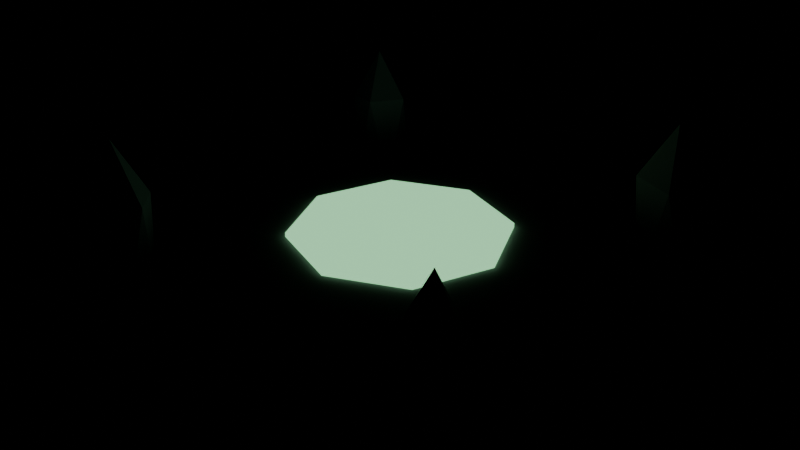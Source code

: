 # Source: relic_pad.blend  (saved by Blender 5.2.45; exported with 4.5.12 LTS)
import bpy
from mathutils import Matrix  # noqa: F401  (used for matrix-valued properties, if any)

bpy.ops.wm.read_factory_settings(use_empty=True)
scene = bpy.context.scene
scene.name = 'Scene'

# ---- materials (node trees are filled in below, after node groups)
mat_cloth = bpy.data.materials.new('cloth')
mat_cloth.use_backface_culling = True
mat_emissive = bpy.data.materials.new('emissive')
mat_emissive.use_backface_culling = True

# ---- material node trees
mat_cloth.use_nodes = True; mat_cloth.node_tree.nodes.clear()
_N = mat_cloth.node_tree.nodes; _L = mat_cloth.node_tree.links
n0 = _N.new('ShaderNodeBsdfPrincipled'); n0.name = 'Principled BSDF'; n0.location = (-200, 100)
n0.inputs[2].default_value = 0.8
n0.inputs[10].default_value = 0.005
n1 = _N.new('ShaderNodeOutputMaterial'); n1.name = 'Material Output'; n1.location = (200, 100)
n2 = _N.new('ShaderNodeVertexColor'); n2.name = 'Color Attribute'; n2.location = (0, 0)
n2.layer_name = 'Col'
_L.new(n0.outputs[0], n1.inputs[0])
_L.new(n2.outputs[0], n0.inputs[0])
n1.is_active_output = True
mat_emissive.use_nodes = True; mat_emissive.node_tree.nodes.clear()
_N = mat_emissive.node_tree.nodes; _L = mat_emissive.node_tree.links
n0 = _N.new('ShaderNodeBsdfPrincipled'); n0.name = 'Principled BSDF'; n0.location = (-200, 100)
n0.inputs[2].default_value = 0.8
n0.inputs[10].default_value = 0.005
n0.inputs[28].default_value = 1.0
n1 = _N.new('ShaderNodeOutputMaterial'); n1.name = 'Material Output'; n1.location = (200, 100)
n2 = _N.new('ShaderNodeVertexColor'); n2.name = 'Color Attribute'; n2.location = (0, 0)
n2.layer_name = 'Col'
_L.new(n0.outputs[0], n1.inputs[0])
_L.new(n2.outputs[0], n0.inputs[0])
_L.new(n2.outputs[0], n0.inputs[27])
n1.is_active_output = True

# ---- meshes
me_relic_pad = bpy.data.meshes.new('relic_pad')
me_relic_pad.from_pydata([(0.4619, 0.1913, 0.0), (0.1913, 0.4619, 0.0), (0.1837, 0.4435, 0.1), (0.4435, 0.1837, 0.1), (0.1913, 0.4619, 0.0), (-0.1913, 0.4619, 0.0), (-0.1837, 0.4435, 0.1), (0.1837, 0.4435, 0.1), (-0.1913, 0.4619, 0.0), (-0.4619, 0.1913, 0.0), (-0.4435, 0.1837, 0.1), (-0.1837, 0.4435, 0.1), (-0.4619, 0.1913, 0.0), (-0.4619, -0.1913, 0.0), (-0.4435, -0.1837, 0.1), (-0.4435, 0.1837, 0.1), (-0.4619, -0.1913, 0.0), (-0.1913, -0.4619, 0.0), (-0.1837, -0.4435, 0.1), (-0.4435, -0.1837, 0.1), (-0.1913, -0.4619, 0.0), (0.1913, -0.4619, 0.0), (0.1837, -0.4435, 0.1), (-0.1837, -0.4435, 0.1), (0.1913, -0.4619, 0.0), (0.4619, -0.1913, 0.0), (0.4435, -0.1837, 0.1), (0.1837, -0.4435, 0.1), (0.4619, -0.1913, 0.0), (0.4619, 0.1913, 0.0), (0.4435, 0.1837, 0.1), (0.4435, -0.1837, 0.1), (0.4435, 0.1837, 0.1), (0.1837, 0.4435, 0.1), (0.1607, 0.388, 0.1), (0.388, 0.1607, 0.1), (0.1607, 0.388, 0.1), (-0.1607, 0.388, 0.1), (-0.1837, 0.4435, 0.1), (0.1837, 0.4435, 0.1), (-0.1607, 0.388, 0.1), (-0.388, 0.1607, 0.1), (-0.4435, 0.1837, 0.1), (-0.1837, 0.4435, 0.1), (-0.388, 0.1607, 0.1), (-0.388, -0.1607, 0.1), (-0.4435, -0.1837, 0.1), (-0.4435, 0.1837, 0.1), (-0.4435, -0.1837, 0.1), (-0.1837, -0.4435, 0.1), (-0.1607, -0.388, 0.1), (-0.388, -0.1607, 0.1), (-0.1607, -0.388, 0.1), (0.1607, -0.388, 0.1), (0.1837, -0.4435, 0.1), (-0.1837, -0.4435, 0.1), (0.1607, -0.388, 0.1), (0.388, -0.1607, 0.1), (0.4435, -0.1837, 0.1), (0.1837, -0.4435, 0.1), (0.388, -0.1607, 0.1), (0.388, 0.1607, 0.1), (0.4435, 0.1837, 0.1), (0.4435, -0.1837, 0.1), (0.388, 0.1607, 0.1), (0.1607, 0.388, 0.1), (0.1531, 0.3696, 0.22), (0.3696, 0.1531, 0.22), (0.1607, 0.388, 0.1), (-0.1607, 0.388, 0.1), (-0.1531, 0.3696, 0.22), (0.1531, 0.3696, 0.22), (-0.1607, 0.388, 0.1), (-0.388, 0.1607, 0.1), (-0.3696, 0.1531, 0.22), (-0.1531, 0.3696, 0.22), (-0.388, 0.1607, 0.1), (-0.388, -0.1607, 0.1), (-0.3696, -0.1531, 0.22), (-0.3696, 0.1531, 0.22), (-0.388, -0.1607, 0.1), (-0.1607, -0.388, 0.1), (-0.1531, -0.3696, 0.22), (-0.3696, -0.1531, 0.22), (-0.1607, -0.388, 0.1), (0.1607, -0.388, 0.1), (0.1531, -0.3696, 0.22), (-0.1531, -0.3696, 0.22), (0.1607, -0.388, 0.1), (0.388, -0.1607, 0.1), (0.3696, -0.1531, 0.22), (0.1531, -0.3696, 0.22), (0.388, -0.1607, 0.1), (0.388, 0.1607, 0.1), (0.3696, 0.1531, 0.22), (0.3696, -0.1531, 0.22), (0.3696, 0.1531, 0.22), (0.1531, 0.3696, 0.22), (-0.1531, 0.3696, 0.22), (-0.3696, 0.1531, 0.22), (-0.3696, -0.1531, 0.22), (-0.1531, -0.3696, 0.22), (0.1531, -0.3696, 0.22), (0.3696, -0.1531, 0.22), (0.26, 0.0, 0.22), (0.1838, 0.1838, 0.22), (0.1838, 0.1838, 0.23), (0.26, 0.0, 0.23), (0.1838, 0.1838, 0.22), (1.592e-17, 0.26, 0.22), (1.592e-17, 0.26, 0.23), (0.1838, 0.1838, 0.23), (1.592e-17, 0.26, 0.22), (-0.1838, 0.1838, 0.22), (-0.1838, 0.1838, 0.23), (1.592e-17, 0.26, 0.23), (-0.1838, 0.1838, 0.22), (-0.26, 3.184e-17, 0.22), (-0.26, 3.184e-17, 0.23), (-0.1838, 0.1838, 0.23), (-0.26, 3.184e-17, 0.22), (-0.1838, -0.1838, 0.22), (-0.1838, -0.1838, 0.23), (-0.26, 3.184e-17, 0.23), (-0.1838, -0.1838, 0.22), (-4.776e-17, -0.26, 0.22), (-4.776e-17, -0.26, 0.23), (-0.1838, -0.1838, 0.23), (-4.776e-17, -0.26, 0.22), (0.1838, -0.1838, 0.22), (0.1838, -0.1838, 0.23), (-4.776e-17, -0.26, 0.23), (0.1838, -0.1838, 0.22), (0.26, 0.0, 0.22), (0.26, 0.0, 0.23), (0.1838, -0.1838, 0.23), (0.26, 0.0, 0.23), (0.1838, 0.1838, 0.23), (1.592e-17, 0.26, 0.23), (-0.1838, 0.1838, 0.23), (-0.26, 3.184e-17, 0.23), (-0.1838, -0.1838, 0.23), (-4.776e-17, -0.26, 0.23), (0.1838, -0.1838, 0.23), (0.4384, 0.4384, 0.0), (0.5089, 0.3929, 0.08897), (0.4157, 0.3763, 0.108), (0.5089, 0.3929, 0.08897), (0.4384, 0.4384, 0.0), (0.5082, 0.4835, 0.09019), (0.4384, 0.4384, 0.0), (0.4157, 0.3763, 0.108), (0.3634, 0.4384, 0.1058), (0.4384, 0.4384, 0.0), (0.3634, 0.4384, 0.1058), (0.4141, 0.505, 0.1006), (0.4384, 0.4384, 0.0), (0.4141, 0.505, 0.1006), (0.5082, 0.4835, 0.09019), (0.5089, 0.3929, 0.08897), (0.5082, 0.4835, 0.09019), (0.5133, 0.4384, 0.314), (0.4157, 0.3763, 0.108), (0.5089, 0.3929, 0.08897), (0.4617, 0.3746, 0.3149), (0.3634, 0.4384, 0.1058), (0.4157, 0.3763, 0.108), (0.3686, 0.3933, 0.3299), (0.4141, 0.505, 0.1006), (0.3634, 0.4384, 0.1058), (0.3664, 0.4849, 0.3337), (0.5082, 0.4835, 0.09019), (0.4141, 0.505, 0.1006), (0.4623, 0.5039, 0.3176), (0.5089, 0.3929, 0.08897), (0.5133, 0.4384, 0.314), (0.4617, 0.3746, 0.3149), (0.4157, 0.3763, 0.108), (0.4617, 0.3746, 0.3149), (0.3686, 0.3933, 0.3299), (0.3634, 0.4384, 0.1058), (0.3686, 0.3933, 0.3299), (0.3664, 0.4849, 0.3337), (0.4141, 0.505, 0.1006), (0.3664, 0.4849, 0.3337), (0.4623, 0.5039, 0.3176), (0.5082, 0.4835, 0.09019), (0.4623, 0.5039, 0.3176), (0.5133, 0.4384, 0.314), (0.4617, 0.3746, 0.3149), (0.5133, 0.4384, 0.314), (0.4384, 0.4384, 0.4598), (0.3686, 0.3933, 0.3299), (0.4617, 0.3746, 0.3149), (0.4384, 0.4384, 0.4598), (0.3664, 0.4849, 0.3337), (0.3686, 0.3933, 0.3299), (0.4384, 0.4384, 0.4598), (0.4623, 0.5039, 0.3176), (0.3664, 0.4849, 0.3337), (0.4384, 0.4384, 0.4598), (0.5133, 0.4384, 0.314), (0.4623, 0.5039, 0.3176), (0.4384, 0.4384, 0.4598), (-0.4384, 0.4384, 0.0), (-0.3734, 0.3964, 0.09842), (-0.4606, 0.3776, 0.11), (-0.3734, 0.3964, 0.09842), (-0.4384, 0.4384, 0.0), (-0.3707, 0.4821, 0.09374), (-0.4384, 0.4384, 0.0), (-0.4606, 0.3776, 0.11), (-0.5259, 0.4384, 0.08847), (-0.4384, 0.4384, 0.0), (-0.5259, 0.4384, 0.08847), (-0.4642, 0.5089, 0.09416), (-0.4384, 0.4384, 0.0), (-0.4642, 0.5089, 0.09416), (-0.3707, 0.4821, 0.09374), (-0.3734, 0.3964, 0.09842), (-0.3707, 0.4821, 0.09374), (-0.3549, 0.4384, 0.326), (-0.4606, 0.3776, 0.11), (-0.3734, 0.3964, 0.09842), (-0.4132, 0.3695, 0.3232), (-0.5259, 0.4384, 0.08847), (-0.4606, 0.3776, 0.11), (-0.4981, 0.3998, 0.3126), (-0.4642, 0.5089, 0.09416), (-0.5259, 0.4384, 0.08847), (-0.5087, 0.4838, 0.3307), (-0.3707, 0.4821, 0.09374), (-0.4642, 0.5089, 0.09416), (-0.4111, 0.5132, 0.3329), (-0.3734, 0.3964, 0.09842), (-0.3549, 0.4384, 0.326), (-0.4132, 0.3695, 0.3232), (-0.4606, 0.3776, 0.11), (-0.4132, 0.3695, 0.3232), (-0.4981, 0.3998, 0.3126), (-0.5259, 0.4384, 0.08847), (-0.4981, 0.3998, 0.3126), (-0.5087, 0.4838, 0.3307), (-0.4642, 0.5089, 0.09416), (-0.5087, 0.4838, 0.3307), (-0.4111, 0.5132, 0.3329), (-0.3707, 0.4821, 0.09374), (-0.4111, 0.5132, 0.3329), (-0.3549, 0.4384, 0.326), (-0.4132, 0.3695, 0.3232), (-0.3549, 0.4384, 0.326), (-0.4384, 0.4384, 0.4423), (-0.4981, 0.3998, 0.3126), (-0.4132, 0.3695, 0.3232), (-0.4384, 0.4384, 0.4423), (-0.5087, 0.4838, 0.3307), (-0.4981, 0.3998, 0.3126), (-0.4384, 0.4384, 0.4423), (-0.4111, 0.5132, 0.3329), (-0.5087, 0.4838, 0.3307), (-0.4384, 0.4384, 0.4423), (-0.3549, 0.4384, 0.326), (-0.4111, 0.5132, 0.3329), (-0.4384, 0.4384, 0.4423), (-0.4384, -0.4384, 0.0), (-0.3787, -0.4769, 0.1075), (-0.4634, -0.5067, 0.09774), (-0.3787, -0.4769, 0.1075), (-0.4384, -0.4384, 0.0), (-0.3797, -0.4005, 0.1091), (-0.4384, -0.4384, 0.0), (-0.4634, -0.5067, 0.09774), (-0.5176, -0.4384, 0.09995), (-0.4384, -0.4384, 0.0), (-0.5176, -0.4384, 0.09995), (-0.4644, -0.3673, 0.0932), (-0.4384, -0.4384, 0.0), (-0.4644, -0.3673, 0.0932), (-0.3797, -0.4005, 0.1091), (-0.3787, -0.4769, 0.1075), (-0.3797, -0.4005, 0.1091), (-0.3492, -0.4384, 0.3339), (-0.4634, -0.5067, 0.09774), (-0.3787, -0.4769, 0.1075), (-0.4116, -0.5119, 0.3307), (-0.5176, -0.4384, 0.09995), (-0.4634, -0.5067, 0.09774), (-0.505, -0.4814, 0.3244), (-0.4644, -0.3673, 0.0932), (-0.5176, -0.4384, 0.09995), (-0.5026, -0.3969, 0.3202), (-0.3797, -0.4005, 0.1091), (-0.4644, -0.3673, 0.0932), (-0.4121, -0.3664, 0.3283), (-0.3787, -0.4769, 0.1075), (-0.3492, -0.4384, 0.3339), (-0.4116, -0.5119, 0.3307), (-0.4634, -0.5067, 0.09774), (-0.4116, -0.5119, 0.3307), (-0.505, -0.4814, 0.3244), (-0.5176, -0.4384, 0.09995), (-0.505, -0.4814, 0.3244), (-0.5026, -0.3969, 0.3202), (-0.4644, -0.3673, 0.0932), (-0.5026, -0.3969, 0.3202), (-0.4121, -0.3664, 0.3283), (-0.3797, -0.4005, 0.1091), (-0.4121, -0.3664, 0.3283), (-0.3492, -0.4384, 0.3339), (-0.4116, -0.5119, 0.3307), (-0.3492, -0.4384, 0.3339), (-0.4384, -0.4384, 0.4715), (-0.505, -0.4814, 0.3244), (-0.4116, -0.5119, 0.3307), (-0.4384, -0.4384, 0.4715), (-0.5026, -0.3969, 0.3202), (-0.505, -0.4814, 0.3244), (-0.4384, -0.4384, 0.4715), (-0.4121, -0.3664, 0.3283), (-0.5026, -0.3969, 0.3202), (-0.4384, -0.4384, 0.4715), (-0.3492, -0.4384, 0.3339), (-0.4121, -0.3664, 0.3283), (-0.4384, -0.4384, 0.4715), (0.4384, -0.4384, 0.0), (0.5016, -0.4792, 0.1015), (0.4147, -0.5034, 0.1033), (0.5016, -0.4792, 0.1015), (0.4384, -0.4384, 0.0), (0.5052, -0.3953, 0.09533), (0.4384, -0.4384, 0.0), (0.4147, -0.5034, 0.1033), (0.3632, -0.4384, 0.1055), (0.4384, -0.4384, 0.0), (0.3632, -0.4384, 0.1055), (0.4135, -0.3702, 0.09794), (0.4384, -0.4384, 0.0), (0.4135, -0.3702, 0.09794), (0.5052, -0.3953, 0.09533), (0.5016, -0.4792, 0.1015), (0.5052, -0.3953, 0.09533), (0.5232, -0.4384, 0.3278), (0.4147, -0.5034, 0.1033), (0.5016, -0.4792, 0.1015), (0.4663, -0.5146, 0.3352), (0.3632, -0.4384, 0.1055), (0.4147, -0.5034, 0.1033), (0.3722, -0.4812, 0.3237), (0.4135, -0.3702, 0.09794), (0.3632, -0.4384, 0.1055), (0.3807, -0.4011, 0.3091), (0.5052, -0.3953, 0.09533), (0.4135, -0.3702, 0.09794), (0.4634, -0.37, 0.3223), (0.5016, -0.4792, 0.1015), (0.5232, -0.4384, 0.3278), (0.4663, -0.5146, 0.3352), (0.4147, -0.5034, 0.1033), (0.4663, -0.5146, 0.3352), (0.3722, -0.4812, 0.3237), (0.3632, -0.4384, 0.1055), (0.3722, -0.4812, 0.3237), (0.3807, -0.4011, 0.3091), (0.4135, -0.3702, 0.09794), (0.3807, -0.4011, 0.3091), (0.4634, -0.37, 0.3223), (0.5052, -0.3953, 0.09533), (0.4634, -0.37, 0.3223), (0.5232, -0.4384, 0.3278), (0.4663, -0.5146, 0.3352), (0.5232, -0.4384, 0.3278), (0.4384, -0.4384, 0.4742), (0.3722, -0.4812, 0.3237), (0.4663, -0.5146, 0.3352), (0.4384, -0.4384, 0.4742), (0.3807, -0.4011, 0.3091), (0.3722, -0.4812, 0.3237), (0.4384, -0.4384, 0.4742), (0.4634, -0.37, 0.3223), (0.3807, -0.4011, 0.3091), (0.4384, -0.4384, 0.4742), (0.5232, -0.4384, 0.3278), (0.4634, -0.37, 0.3223), (0.4384, -0.4384, 0.4742)], [], [(0, 1, 2, 3), (4, 5, 6, 7), (8, 9, 10, 11), (12, 13, 14, 15), (16, 17, 18, 19), (20, 21, 22, 23), (24, 25, 26, 27), (28, 29, 30, 31), (32, 33, 34, 35), (36, 37, 38, 39), (40, 41, 42, 43), (44, 45, 46, 47), (48, 49, 50, 51), (52, 53, 54, 55), (56, 57, 58, 59), (60, 61, 62, 63), (64, 65, 66, 67), (68, 69, 70, 71), (72, 73, 74, 75), (76, 77, 78, 79), (80, 81, 82, 83), (84, 85, 86, 87), (88, 89, 90, 91), (92, 93, 94, 95), (96, 97, 98, 99, 100, 101, 102, 103), (104, 105, 106, 107), (108, 109, 110, 111), (112, 113, 114, 115), (116, 117, 118, 119), (120, 121, 122, 123), (124, 125, 126, 127), (128, 129, 130, 131), (132, 133, 134, 135), (136, 137, 138, 139, 140, 141, 142, 143), (144, 145, 146), (147, 148, 149), (150, 151, 152), (153, 154, 155), (156, 157, 158), (159, 160, 161), (162, 163, 164), (165, 166, 167), (168, 169, 170), (171, 172, 173), (174, 175, 176), (177, 178, 179), (180, 181, 182), (183, 184, 185), (186, 187, 188), (189, 190, 191), (192, 193, 194), (195, 196, 197), (198, 199, 200), (201, 202, 203), (204, 205, 206), (207, 208, 209), (210, 211, 212), (213, 214, 215), (216, 217, 218), (219, 220, 221), (222, 223, 224), (225, 226, 227), (228, 229, 230), (231, 232, 233), (234, 235, 236), (237, 238, 239), (240, 241, 242), (243, 244, 245), (246, 247, 248), (249, 250, 251), (252, 253, 254), (255, 256, 257), (258, 259, 260), (261, 262, 263), (264, 265, 266), (267, 268, 269), (270, 271, 272), (273, 274, 275), (276, 277, 278), (279, 280, 281), (282, 283, 284), (285, 286, 287), (288, 289, 290), (291, 292, 293), (294, 295, 296), (297, 298, 299), (300, 301, 302), (303, 304, 305), (306, 307, 308), (309, 310, 311), (312, 313, 314), (315, 316, 317), (318, 319, 320), (321, 322, 323), (324, 325, 326), (327, 328, 329), (330, 331, 332), (333, 334, 335), (336, 337, 338), (339, 340, 341), (342, 343, 344), (345, 346, 347), (348, 349, 350), (351, 352, 353), (354, 355, 356), (357, 358, 359), (360, 361, 362), (363, 364, 365), (366, 367, 368), (369, 370, 371), (372, 373, 374), (375, 376, 377), (378, 379, 380), (381, 382, 383)])
me_relic_pad.polygons.foreach_set('material_index', [0, 0, 0, 0, 0, 0, 0, 0, 0, 0, 0, 0, 0, 0, 0, 0, 0, 0, 0, 0, 0, 0, 0, 0, 0, 1, 1, 1, 1, 1, 1, 1, 1, 1, 0, 0, 0, 0, 0, 0, 0, 0, 0, 0, 0, 0, 0, 0, 0, 0, 0, 0, 0, 0, 0, 0, 0, 0, 0, 0, 0, 0, 0, 0, 0, 0, 0, 0, 0, 0, 0, 0, 0, 0, 0, 0, 0, 0, 0, 0, 0, 0, 0, 0, 0, 0, 0, 0, 0, 0, 0, 0, 0, 0, 0, 0, 0, 0, 0, 0, 0, 0, 0, 0, 0, 0, 0, 0, 0, 0, 0, 0, 0, 0])
_ca = me_relic_pad.color_attributes.new('Col', 'FLOAT_COLOR', 'POINT')
_ca.data.foreach_set('color', [0.2122, 0.2175, 0.2229, 0.5, 0.2122, 0.2175, 0.2229, 0.5, 0.2122, 0.2175, 0.2229, 0.525, 0.2122, 0.2175, 0.2229, 0.525, 0.1956, 0.2005, 0.2054, 0.5, 0.1956, 0.2005, 0.2054, 0.5, 0.1956, 0.2005, 0.2054, 0.525, 0.1956, 0.2005, 0.2054, 0.525, 0.2024, 0.2074, 0.2125, 0.5, 0.2024, 0.2074, 0.2125, 0.5, 0.2024, 0.2074, 0.2125, 0.525, 0.2024, 0.2074, 0.2125, 0.525, 0.2141, 0.2194, 0.2248, 0.5, 0.2141, 0.2194, 0.2248, 0.5, 0.2141, 0.2194, 0.2248, 0.525, 0.2141, 0.2194, 0.2248, 0.525, 0.1976, 0.2025, 0.2074, 0.5, 0.1976, 0.2025, 0.2074, 0.5, 0.1976, 0.2025, 0.2074, 0.525, 0.1976, 0.2025, 0.2074, 0.525, 0.2196, 0.2251, 0.2306, 0.5, 0.2196, 0.2251, 0.2306, 0.5, 0.2196, 0.2251, 0.2306, 0.525, 0.2196, 0.2251, 0.2306, 0.525, 0.1923, 0.1971, 0.2019, 0.5, 0.1923, 0.1971, 0.2019, 0.5, 0.1923, 0.1971, 0.2019, 0.525, 0.1923, 0.1971, 0.2019, 0.525, 0.1869, 0.1915, 0.1962, 0.5, 0.1869, 0.1915, 0.1962, 0.5, 0.1869, 0.1915, 0.1962, 0.525, 0.1869, 0.1915, 0.1962, 0.525, 0.2017, 0.2067, 0.2117, 0.525, 0.2017, 0.2067, 0.2117, 0.525, 0.2017, 0.2067, 0.2117, 0.525, 0.2017, 0.2067, 0.2117, 0.525, 0.1899, 0.1946, 0.1994, 0.525, 0.1899, 0.1946, 0.1994, 0.525, 0.1899, 0.1946, 0.1994, 0.525, 0.1899, 0.1946, 0.1994, 0.525, 0.1942, 0.1991, 0.2039, 0.525, 0.1942, 0.1991, 0.2039, 0.525, 0.1942, 0.1991, 0.2039, 0.525, 0.1942, 0.1991, 0.2039, 0.525, 0.2081, 0.2133, 0.2185, 0.525, 0.2081, 0.2133, 0.2185, 0.525, 0.2081, 0.2133, 0.2185, 0.525, 0.2081, 0.2133, 0.2185, 0.525, 0.2086, 0.2138, 0.219, 0.525, 0.2086, 0.2138, 0.219, 0.525, 0.2086, 0.2138, 0.219, 0.525, 0.2086, 0.2138, 0.219, 0.525, 0.1832, 0.1878, 0.1924, 0.525, 0.1832, 0.1878, 0.1924, 0.525, 0.1832, 0.1878, 0.1924, 0.525, 0.1832, 0.1878, 0.1924, 0.525, 0.1971, 0.202, 0.2069, 0.525, 0.1971, 0.202, 0.2069, 0.525, 0.1971, 0.202, 0.2069, 0.525, 0.1971, 0.202, 0.2069, 0.525, 0.2169, 0.2223, 0.2277, 0.525, 0.2169, 0.2223, 0.2277, 0.525, 0.2169, 0.2223, 0.2277, 0.525, 0.2169, 0.2223, 0.2277, 0.525, 0.198, 0.203, 0.2079, 0.525, 0.198, 0.203, 0.2079, 0.525, 0.198, 0.203, 0.2079, 0.555, 0.198, 0.203, 0.2079, 0.555, 0.2112, 0.2165, 0.2218, 0.525, 0.2112, 0.2165, 0.2218, 0.525, 0.2112, 0.2165, 0.2218, 0.555, 0.2112, 0.2165, 0.2218, 0.555, 0.1834, 0.188, 0.1926, 0.525, 0.1834, 0.188, 0.1926, 0.525, 0.1834, 0.188, 0.1926, 0.555, 0.1834, 0.188, 0.1926, 0.555, 0.188, 0.1927, 0.1974, 0.525, 0.188, 0.1927, 0.1974, 0.525, 0.188, 0.1927, 0.1974, 0.555, 0.188, 0.1927, 0.1974, 0.555, 0.1981, 0.2031, 0.208, 0.525, 0.1981, 0.2031, 0.208, 0.525, 0.1981, 0.2031, 0.208, 0.555, 0.1981, 0.2031, 0.208, 0.555, 0.2126, 0.2179, 0.2232, 0.525, 0.2126, 0.2179, 0.2232, 0.525, 0.2126, 0.2179, 0.2232, 0.555, 0.2126, 0.2179, 0.2232, 0.555, 0.2068, 0.212, 0.2172, 0.525, 0.2068, 0.212, 0.2172, 0.525, 0.2068, 0.212, 0.2172, 0.555, 0.2068, 0.212, 0.2172, 0.555, 0.2153, 0.2207, 0.2261, 0.525, 0.2153, 0.2207, 0.2261, 0.525, 0.2153, 0.2207, 0.2261, 0.555, 0.2153, 0.2207, 0.2261, 0.555, 0.2189, 0.2244, 0.2299, 0.555, 0.2189, 0.2244, 0.2299, 0.555, 0.2189, 0.2244, 0.2299, 0.555, 0.2189, 0.2244, 0.2299, 0.555, 0.2189, 0.2244, 0.2299, 0.555, 0.2189, 0.2244, 0.2299, 0.555, 0.2189, 0.2244, 0.2299, 0.555, 0.2189, 0.2244, 0.2299, 0.555, 0.4, 0.95, 0.5, 0.555, 0.4, 0.95, 0.5, 0.555, 0.4, 0.95, 0.5, 0.5575, 0.4, 0.95, 0.5, 0.5575, 0.4, 0.95, 0.5, 0.555, 0.4, 0.95, 0.5, 0.555, 0.4, 0.95, 0.5, 0.5575, 0.4, 0.95, 0.5, 0.5575, 0.4, 0.95, 0.5, 0.555, 0.4, 0.95, 0.5, 0.555, 0.4, 0.95, 0.5, 0.5575, 0.4, 0.95, 0.5, 0.5575, 0.4, 0.95, 0.5, 0.555, 0.4, 0.95, 0.5, 0.555, 0.4, 0.95, 0.5, 0.5575, 0.4, 0.95, 0.5, 0.5575, 0.4, 0.95, 0.5, 0.555, 0.4, 0.95, 0.5, 0.555, 0.4, 0.95, 0.5, 0.5575, 0.4, 0.95, 0.5, 0.5575, 0.4, 0.95, 0.5, 0.555, 0.4, 0.95, 0.5, 0.555, 0.4, 0.95, 0.5, 0.5575, 0.4, 0.95, 0.5, 0.5575, 0.4, 0.95, 0.5, 0.555, 0.4, 0.95, 0.5, 0.555, 0.4, 0.95, 0.5, 0.5575, 0.4, 0.95, 0.5, 0.5575, 0.4, 0.95, 0.5, 0.555, 0.4, 0.95, 0.5, 0.555, 0.4, 0.95, 0.5, 0.5575, 0.4, 0.95, 0.5, 0.5575, 0.4, 0.95, 0.5, 0.5575, 0.4, 0.95, 0.5, 0.5575, 0.4, 0.95, 0.5, 0.5575, 0.4, 0.95, 0.5, 0.5575, 0.4, 0.95, 0.5, 0.5575, 0.4, 0.95, 0.5, 0.5575, 0.4, 0.95, 0.5, 0.5575, 0.4, 0.95, 0.5, 0.5575, 0.1314, 0.1355, 0.1396, 0.5, 0.1314, 0.1355, 0.1396, 0.5222, 0.1314, 0.1355, 0.1396, 0.527, 0.1486, 0.1532, 0.1578, 0.5222, 0.1486, 0.1532, 0.1578, 0.5, 0.1486, 0.1532, 0.1578, 0.5225, 0.1338, 0.1379, 0.1421, 0.5, 0.1338, 0.1379, 0.1421, 0.527, 0.1338, 0.1379, 0.1421, 0.5265, 0.1416, 0.146, 0.1504, 0.5, 0.1416, 0.146, 0.1504, 0.5265, 0.1416, 0.146, 0.1504, 0.5252, 0.1475, 0.1521, 0.1567, 0.5, 0.1475, 0.1521, 0.1567, 0.5252, 0.1475, 0.1521, 0.1567, 0.5225, 0.1464, 0.151, 0.1556, 0.5222, 0.1464, 0.151, 0.1556, 0.5225, 0.1464, 0.151, 0.1556, 0.5785, 0.1474, 0.152, 0.1566, 0.527, 0.1474, 0.152, 0.1566, 0.5222, 0.1474, 0.152, 0.1566, 0.5787, 0.1598, 0.1648, 0.1698, 0.5265, 0.1598, 0.1648, 0.1698, 0.527, 0.1598, 0.1648, 0.1698, 0.5825, 0.1645, 0.1697, 0.1748, 0.5252, 0.1645, 0.1697, 0.1748, 0.5265, 0.1645, 0.1697, 0.1748, 0.5834, 0.153, 0.1578, 0.1626, 0.5225, 0.153, 0.1578, 0.1626, 0.5252, 0.153, 0.1578, 0.1626, 0.5794, 0.1608, 0.1658, 0.1708, 0.5222, 0.1608, 0.1658, 0.1708, 0.5785, 0.1608, 0.1658, 0.1708, 0.5787, 0.1688, 0.174, 0.1793, 0.527, 0.1688, 0.174, 0.1793, 0.5787, 0.1688, 0.174, 0.1793, 0.5825, 0.1801, 0.1857, 0.1914, 0.5265, 0.1801, 0.1857, 0.1914, 0.5825, 0.1801, 0.1857, 0.1914, 0.5834, 0.1863, 0.1921, 0.1979, 0.5252, 0.1863, 0.1921, 0.1979, 0.5834, 0.1863, 0.1921, 0.1979, 0.5794, 0.1618, 0.1669, 0.1719, 0.5225, 0.1618, 0.1669, 0.1719, 0.5794, 0.1618, 0.1669, 0.1719, 0.5785, 0.1855, 0.1913, 0.1971, 0.5787, 0.1855, 0.1913, 0.1971, 0.5785, 0.1855, 0.1913, 0.1971, 0.6149, 0.1723, 0.1777, 0.183, 0.5825, 0.1723, 0.1777, 0.183, 0.5787, 0.1723, 0.1777, 0.183, 0.6149, 0.1864, 0.1922, 0.1981, 0.5834, 0.1864, 0.1922, 0.1981, 0.5825, 0.1864, 0.1922, 0.1981, 0.6149, 0.1966, 0.2027, 0.2088, 0.5794, 0.1966, 0.2027, 0.2088, 0.5834, 0.1966, 0.2027, 0.2088, 0.6149, 0.1783, 0.1839, 0.1895, 0.5785, 0.1783, 0.1839, 0.1895, 0.5794, 0.1783, 0.1839, 0.1895, 0.6149, 0.09876, 0.107, 0.1235, 0.5, 0.09876, 0.107, 0.1235, 0.5246, 0.09876, 0.107, 0.1235, 0.5275, 0.09525, 0.1032, 0.1191, 0.5246, 0.09525, 0.1032, 0.1191, 0.5, 0.09525, 0.1032, 0.1191, 0.5234, 0.1053, 0.1141, 0.1316, 0.5, 0.1053, 0.1141, 0.1316, 0.5275, 0.1053, 0.1141, 0.1316, 0.5221, 0.09615, 0.1042, 0.1202, 0.5, 0.09615, 0.1042, 0.1202, 0.5221, 0.09615, 0.1042, 0.1202, 0.5235, 0.1118, 0.1212, 0.1398, 0.5, 0.1118, 0.1212, 0.1398, 0.5235, 0.1118, 0.1212, 0.1398, 0.5234, 0.1054, 0.1142, 0.1317, 0.5246, 0.1054, 0.1142, 0.1317, 0.5234, 0.1054, 0.1142, 0.1317, 0.5815, 0.1182, 0.128, 0.1477, 0.5275, 0.1182, 0.128, 0.1477, 0.5246, 0.1182, 0.128, 0.1477, 0.5808, 0.1175, 0.1273, 0.1469, 0.5221, 0.1175, 0.1273, 0.1469, 0.5275, 0.1175, 0.1273, 0.1469, 0.5781, 0.1159, 0.1255, 0.1449, 0.5235, 0.1159, 0.1255, 0.1449, 0.5221, 0.1159, 0.1255, 0.1449, 0.5827, 0.1123, 0.1216, 0.1403, 0.5234, 0.1123, 0.1216, 0.1403, 0.5235, 0.1123, 0.1216, 0.1403, 0.5832, 0.1369, 0.1484, 0.1712, 0.5246, 0.1369, 0.1484, 0.1712, 0.5815, 0.1369, 0.1484, 0.1712, 0.5808, 0.1352, 0.1465, 0.169, 0.5275, 0.1352, 0.1465, 0.169, 0.5808, 0.1352, 0.1465, 0.169, 0.5781, 0.1196, 0.1296, 0.1495, 0.5221, 0.1196, 0.1296, 0.1495, 0.5781, 0.1196, 0.1296, 0.1495, 0.5827, 0.137, 0.1484, 0.1713, 0.5235, 0.137, 0.1484, 0.1713, 0.5827, 0.137, 0.1484, 0.1713, 0.5832, 0.1251, 0.1355, 0.1564, 0.5234, 0.1251, 0.1355, 0.1564, 0.5832, 0.1251, 0.1355, 0.1564, 0.5815, 0.1295, 0.1403, 0.1619, 0.5808, 0.1295, 0.1403, 0.1619, 0.5815, 0.1295, 0.1403, 0.1619, 0.6106, 0.1412, 0.1529, 0.1764, 0.5781, 0.1412, 0.1529, 0.1764, 0.5808, 0.1412, 0.1529, 0.1764, 0.6106, 0.1411, 0.1528, 0.1763, 0.5827, 0.1411, 0.1528, 0.1763, 0.5781, 0.1411, 0.1528, 0.1763, 0.6106, 0.1402, 0.1519, 0.1753, 0.5832, 0.1402, 0.1519, 0.1753, 0.5827, 0.1402, 0.1519, 0.1753, 0.6106, 0.1291, 0.1398, 0.1613, 0.5815, 0.1291, 0.1398, 0.1613, 0.5832, 0.1291, 0.1398, 0.1613, 0.6106, 0.1187, 0.1267, 0.1425, 0.5, 0.1187, 0.1267, 0.1425, 0.5269, 0.1187, 0.1267, 0.1425, 0.5244, 0.1238, 0.132, 0.1485, 0.5269, 0.1238, 0.132, 0.1485, 0.5, 0.1238, 0.132, 0.1485, 0.5273, 0.1317, 0.1405, 0.1581, 0.5, 0.1317, 0.1405, 0.1581, 0.5244, 0.1317, 0.1405, 0.1581, 0.525, 0.1199, 0.1279, 0.1438, 0.5, 0.1199, 0.1279, 0.1438, 0.525, 0.1199, 0.1279, 0.1438, 0.5233, 0.1254, 0.1337, 0.1504, 0.5, 0.1254, 0.1337, 0.1504, 0.5233, 0.1254, 0.1337, 0.1504, 0.5273, 0.1357, 0.1447, 0.1628, 0.5269, 0.1357, 0.1447, 0.1628, 0.5273, 0.1357, 0.1447, 0.1628, 0.5835, 0.1421, 0.1516, 0.1705, 0.5244, 0.1421, 0.1516, 0.1705, 0.5269, 0.1421, 0.1516, 0.1705, 0.5827, 0.1441, 0.1538, 0.173, 0.525, 0.1441, 0.1538, 0.173, 0.5244, 0.1441, 0.1538, 0.173, 0.5811, 0.1357, 0.1448, 0.1629, 0.5233, 0.1357, 0.1448, 0.1629, 0.525, 0.1357, 0.1448, 0.1629, 0.5801, 0.1337, 0.1427, 0.1605, 0.5273, 0.1337, 0.1427, 0.1605, 0.5233, 0.1337, 0.1427, 0.1605, 0.5821, 0.1768, 0.1886, 0.2122, 0.5269, 0.1768, 0.1886, 0.2122, 0.5835, 0.1768, 0.1886, 0.2122, 0.5827, 0.1735, 0.185, 0.2082, 0.5244, 0.1735, 0.185, 0.2082, 0.5827, 0.1735, 0.185, 0.2082, 0.5811, 0.1606, 0.1713, 0.1927, 0.525, 0.1606, 0.1713, 0.1927, 0.5811, 0.1606, 0.1713, 0.1927, 0.5801, 0.1445, 0.1541, 0.1734, 0.5233, 0.1445, 0.1541, 0.1734, 0.5801, 0.1445, 0.1541, 0.1734, 0.5821, 0.1691, 0.1804, 0.2029, 0.5273, 0.1691, 0.1804, 0.2029, 0.5821, 0.1691, 0.1804, 0.2029, 0.5835, 0.1575, 0.168, 0.189, 0.5827, 0.1575, 0.168, 0.189, 0.5835, 0.1575, 0.168, 0.189, 0.6179, 0.1668, 0.1779, 0.2001, 0.5811, 0.1668, 0.1779, 0.2001, 0.5827, 0.1668, 0.1779, 0.2001, 0.6179, 0.186, 0.1984, 0.2232, 0.5801, 0.186, 0.1984, 0.2232, 0.5811, 0.186, 0.1984, 0.2232, 0.6179, 0.1619, 0.1727, 0.1942, 0.5821, 0.1619, 0.1727, 0.1942, 0.5801, 0.1619, 0.1727, 0.1942, 0.6179, 0.1689, 0.1801, 0.2026, 0.5835, 0.1689, 0.1801, 0.2026, 0.5821, 0.1689, 0.1801, 0.2026, 0.6179, 0.1376, 0.1468, 0.1651, 0.5, 0.1376, 0.1468, 0.1651, 0.5254, 0.1376, 0.1468, 0.1651, 0.5258, 0.1424, 0.1518, 0.1708, 0.5254, 0.1424, 0.1518, 0.1708, 0.5, 0.1424, 0.1518, 0.1708, 0.5238, 0.1404, 0.1498, 0.1685, 0.5, 0.1404, 0.1498, 0.1685, 0.5258, 0.1404, 0.1498, 0.1685, 0.5264, 0.1315, 0.1403, 0.1579, 0.5, 0.1315, 0.1403, 0.1579, 0.5264, 0.1315, 0.1403, 0.1579, 0.5245, 0.1332, 0.1421, 0.1599, 0.5, 0.1332, 0.1421, 0.1599, 0.5245, 0.1332, 0.1421, 0.1599, 0.5238, 0.1488, 0.1587, 0.1785, 0.5254, 0.1488, 0.1587, 0.1785, 0.5238, 0.1488, 0.1587, 0.1785, 0.582, 0.133, 0.1419, 0.1597, 0.5258, 0.133, 0.1419, 0.1597, 0.5254, 0.133, 0.1419, 0.1597, 0.5838, 0.1445, 0.1542, 0.1734, 0.5264, 0.1445, 0.1542, 0.1734, 0.5258, 0.1445, 0.1542, 0.1734, 0.5809, 0.1295, 0.1381, 0.1553, 0.5245, 0.1295, 0.1381, 0.1553, 0.5264, 0.1295, 0.1381, 0.1553, 0.5773, 0.1511, 0.1611, 0.1813, 0.5238, 0.1511, 0.1611, 0.1813, 0.5245, 0.1511, 0.1611, 0.1813, 0.5806, 0.1708, 0.1822, 0.2049, 0.5254, 0.1708, 0.1822, 0.2049, 0.582, 0.1708, 0.1822, 0.2049, 0.5838, 0.1685, 0.1797, 0.2022, 0.5258, 0.1685, 0.1797, 0.2022, 0.5838, 0.1685, 0.1797, 0.2022, 0.5809, 0.1651, 0.1762, 0.1982, 0.5264, 0.1651, 0.1762, 0.1982, 0.5809, 0.1651, 0.1762, 0.1982, 0.5773, 0.1586, 0.1692, 0.1903, 0.5245, 0.1586, 0.1692, 0.1903, 0.5773, 0.1586, 0.1692, 0.1903, 0.5806, 0.1761, 0.1879, 0.2113, 0.5238, 0.1761, 0.1879, 0.2113, 0.5806, 0.1761, 0.1879, 0.2113, 0.582, 0.1731, 0.1846, 0.2077, 0.5838, 0.1731, 0.1846, 0.2077, 0.582, 0.1731, 0.1846, 0.2077, 0.6185, 0.1629, 0.1738, 0.1955, 0.5809, 0.1629, 0.1738, 0.1955, 0.5838, 0.1629, 0.1738, 0.1955, 0.6185, 0.1764, 0.1882, 0.2117, 0.5773, 0.1764, 0.1882, 0.2117, 0.5809, 0.1764, 0.1882, 0.2117, 0.6185, 0.1613, 0.1721, 0.1936, 0.5806, 0.1613, 0.1721, 0.1936, 0.5773, 0.1613, 0.1721, 0.1936, 0.6185, 0.1803, 0.1923, 0.2164, 0.582, 0.1803, 0.1923, 0.2164, 0.5806, 0.1803, 0.1923, 0.2164, 0.6185])
me_relic_pad.materials.append(mat_cloth)
me_relic_pad.materials.append(mat_emissive)
me_relic_pad.update()
arm_relic_pad = bpy.data.armatures.new('relic_pad')  # bones are not reproduced

# ---- objects
ob_relic_pad = bpy.data.objects.new('relic_pad', arm_relic_pad)
ob_relic_pad_001 = bpy.data.objects.new('relic_pad.001', me_relic_pad)

# ---- transforms, parenting, visibility, modifiers, constraints
ob_relic_pad.location = (0.0, 0.0, 0.0)
ob_relic_pad_001.parent = ob_relic_pad
ob_relic_pad_001.location = (0.0, 0.0, 0.0)
_vg = ob_relic_pad_001.vertex_groups.new(name='root')
_vg.add([0, 1, 2, 3, 4, 5, 6, 7, 8, 9, 10, 11, 12, 13, 14, 15, 16, 17, 18, 19, 20, 21, 22, 23, 24, 25, 26, 27, 28, 29, 30, 31, 32, 33, 34, 35, 36, 37, 38, 39, 40, 41, 42, 43, 44, 45, 46, 47, 48, 49, 50, 51, 52, 53, 54, 55, 56, 57, 58, 59, 60, 61, 62, 63, 64, 65, 66, 67, 68, 69, 70, 71, 72, 73, 74, 75, 76, 77, 78, 79, 80, 81, 82, 83, 84, 85, 86, 87, 88, 89, 90, 91, 92, 93, 94, 95, 96, 97, 98, 99, 100, 101, 102, 103, 104, 105, 106, 107, 108, 109, 110, 111, 112, 113, 114, 115, 116, 117, 118, 119, 120, 121, 122, 123, 124, 125, 126, 127, 128, 129, 130, 131, 132, 133, 134, 135, 136, 137, 138, 139, 140, 141, 142, 143, 144, 145, 146, 147, 148, 149, 150, 151, 152, 153, 154, 155, 156, 157, 158, 159, 160, 161, 162, 163, 164, 165, 166, 167, 168, 169, 170, 171, 172, 173, 174, 175, 176, 177, 178, 179, 180, 181, 182, 183, 184, 185, 186, 187, 188, 189, 190, 191, 192, 193, 194, 195, 196, 197, 198, 199, 200, 201, 202, 203, 204, 205, 206, 207, 208, 209, 210, 211, 212, 213, 214, 215, 216, 217, 218, 219, 220, 221, 222, 223, 224, 225, 226, 227, 228, 229, 230, 231, 232, 233, 234, 235, 236, 237, 238, 239, 240, 241, 242, 243, 244, 245, 246, 247, 248, 249, 250, 251, 252, 253, 254, 255, 256, 257, 258, 259, 260, 261, 262, 263, 264, 265, 266, 267, 268, 269, 270, 271, 272, 273, 274, 275, 276, 277, 278, 279, 280, 281, 282, 283, 284, 285, 286, 287, 288, 289, 290, 291, 292, 293, 294, 295, 296, 297, 298, 299, 300, 301, 302, 303, 304, 305, 306, 307, 308, 309, 310, 311, 312, 313, 314, 315, 316, 317, 318, 319, 320, 321, 322, 323, 324, 325, 326, 327, 328, 329, 330, 331, 332, 333, 334, 335, 336, 337, 338, 339, 340, 341, 342, 343, 344, 345, 346, 347, 348, 349, 350, 351, 352, 353, 354, 355, 356, 357, 358, 359, 360, 361, 362, 363, 364, 365, 366, 367, 368, 369, 370, 371, 372, 373, 374, 375, 376, 377, 378, 379, 380, 381, 382, 383], 1.0, 'REPLACE')
_m = ob_relic_pad_001.modifiers.new('Armature', 'ARMATURE')
_m.object = ob_relic_pad

# ---- collection membership
scene.collection.objects.link(ob_relic_pad)
scene.collection.objects.link(ob_relic_pad_001)

# ---- scene / render settings (as saved in the file)
scene.frame_start = 1; scene.frame_end = 250; scene.frame_set(1)
scene.render.engine = 'BLENDER_EEVEE_NEXT'
scene.render.fps = 30
scene.render.bake_bias = 0.0
scene.render.bake_samples = 0
scene.render.compositor_device = 'GPU'
scene.eevee.use_volume_custom_range = False
scene.eevee.fast_gi_thickness_near = 0.1
scene.eevee.fast_gi_thickness_far = 0.0
scene.eevee.ray_tracing_options.screen_trace_thickness = 0.1
bpy.context.view_layer.update()

# ---- added for rendering (the .blend has no active camera): camera
cam_auto = bpy.data.cameras.new('AutoCamera')
cam_auto.lens = 50.0
cam_auto.sensor_width = 36.0
cam_auto.clip_end = 1000.0
ob_auto_camera = bpy.data.objects.new('AutoCamera', cam_auto)
scene.collection.objects.link(ob_auto_camera)
ob_auto_camera.location = (1.42662, -1.71425, 1.37947)
ob_auto_camera.rotation_euler = (1.09748, -7.21219e-08, 0.694738)
scene.camera = ob_auto_camera
bpy.context.view_layer.update()
